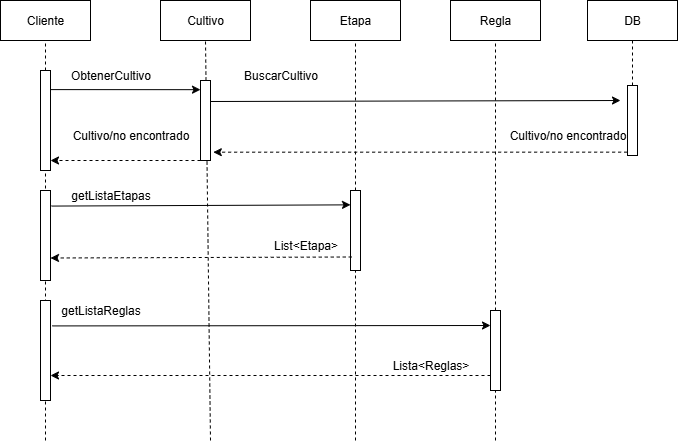

The diagram above was exported from draw.io. Its source (the exported page's mxGraphModel, read from the mxfile embedded in the PNG):
<mxGraphModel dx="1068" dy="468" grid="1" gridSize="10" guides="1" tooltips="1" connect="1" arrows="1" fold="1" page="1" pageScale="1" pageWidth="827" pageHeight="1169" math="0" shadow="0" adaptiveColors="none">
  <root>
    <mxCell id="0" />
    <mxCell id="1" parent="0" />
    <mxCell id="8jxs0UrB-GMW02VDDL4i-13" value="" style="endArrow=none;dashed=1;html=1;rounded=0;entryX=0.5;entryY=1;entryDx=0;entryDy=0;" parent="1" target="ADFTX5Kgt4FP4v_WL64s-16" edge="1">
      <mxGeometry width="50" height="50" relative="1" as="geometry">
        <mxPoint x="360" y="570" as="sourcePoint" />
        <mxPoint x="360" y="130" as="targetPoint" />
        <Array as="points" />
      </mxGeometry>
    </mxCell>
    <mxCell id="ADFTX5Kgt4FP4v_WL64s-2" value="Cliente" style="rounded=0;whiteSpace=wrap;html=1;" parent="1" vertex="1">
      <mxGeometry x="150" y="130" width="90" height="40" as="geometry" />
    </mxCell>
    <mxCell id="ADFTX5Kgt4FP4v_WL64s-11" value="ObtenerCultivo" style="text;html=1;align=center;verticalAlign=middle;resizable=0;points=[];autosize=1;strokeColor=none;fillColor=none;" parent="1" vertex="1">
      <mxGeometry x="210" y="190" width="100" height="30" as="geometry" />
    </mxCell>
    <mxCell id="ADFTX5Kgt4FP4v_WL64s-16" value="Cultivo" style="rounded=0;whiteSpace=wrap;html=1;" parent="1" vertex="1">
      <mxGeometry x="310" y="130" width="90" height="40" as="geometry" />
    </mxCell>
    <mxCell id="hAuQhNbAMyLduJBG2iI0-1" value="" style="endArrow=none;dashed=1;html=1;rounded=0;entryX=0.5;entryY=1;entryDx=0;entryDy=0;" parent="1" source="8jxs0UrB-GMW02VDDL4i-44" target="ADFTX5Kgt4FP4v_WL64s-2" edge="1">
      <mxGeometry width="50" height="50" relative="1" as="geometry">
        <mxPoint x="195" y="450" as="sourcePoint" />
        <mxPoint x="450" y="250" as="targetPoint" />
        <Array as="points" />
      </mxGeometry>
    </mxCell>
    <mxCell id="hAuQhNbAMyLduJBG2iI0-5" value="" style="endArrow=none;dashed=1;html=1;rounded=0;entryX=0.5;entryY=1;entryDx=0;entryDy=0;" parent="1" edge="1">
      <mxGeometry width="50" height="50" relative="1" as="geometry">
        <mxPoint x="505" y="320" as="sourcePoint" />
        <mxPoint x="505" y="170" as="targetPoint" />
        <Array as="points" />
      </mxGeometry>
    </mxCell>
    <mxCell id="8jxs0UrB-GMW02VDDL4i-14" value="" style="endArrow=none;dashed=1;html=1;rounded=0;entryX=0.5;entryY=1;entryDx=0;entryDy=0;" parent="1" target="8jxs0UrB-GMW02VDDL4i-60" edge="1">
      <mxGeometry width="50" height="50" relative="1" as="geometry">
        <mxPoint x="505" y="570" as="sourcePoint" />
        <mxPoint x="505" y="420" as="targetPoint" />
        <Array as="points" />
      </mxGeometry>
    </mxCell>
    <mxCell id="8jxs0UrB-GMW02VDDL4i-17" value="DB" style="rounded=0;whiteSpace=wrap;html=1;" parent="1" vertex="1">
      <mxGeometry x="737" y="130" width="90" height="40" as="geometry" />
    </mxCell>
    <mxCell id="8jxs0UrB-GMW02VDDL4i-22" value="BuscarCultivo" style="text;html=1;align=center;verticalAlign=middle;resizable=0;points=[];autosize=1;strokeColor=none;fillColor=none;" parent="1" vertex="1">
      <mxGeometry x="380" y="190" width="100" height="30" as="geometry" />
    </mxCell>
    <mxCell id="8jxs0UrB-GMW02VDDL4i-45" value="" style="endArrow=none;dashed=1;html=1;rounded=0;entryX=0.5;entryY=1;entryDx=0;entryDy=0;" parent="1" target="8jxs0UrB-GMW02VDDL4i-44" edge="1">
      <mxGeometry width="50" height="50" relative="1" as="geometry">
        <mxPoint x="195" y="570" as="sourcePoint" />
        <mxPoint x="195" y="100" as="targetPoint" />
        <Array as="points" />
      </mxGeometry>
    </mxCell>
    <mxCell id="8jxs0UrB-GMW02VDDL4i-44" value="" style="rounded=0;whiteSpace=wrap;html=1;" parent="1" vertex="1">
      <mxGeometry x="190" y="200" width="10" height="100" as="geometry" />
    </mxCell>
    <mxCell id="8jxs0UrB-GMW02VDDL4i-46" value="" style="rounded=0;whiteSpace=wrap;html=1;" parent="1" vertex="1">
      <mxGeometry x="350" y="210" width="10" height="80" as="geometry" />
    </mxCell>
    <mxCell id="8jxs0UrB-GMW02VDDL4i-47" value="" style="endArrow=classic;html=1;rounded=0;entryX=0;entryY=0.5;entryDx=0;entryDy=0;exitX=0.995;exitY=0.191;exitDx=0;exitDy=0;exitPerimeter=0;" parent="1" source="8jxs0UrB-GMW02VDDL4i-44" edge="1">
      <mxGeometry width="50" height="50" relative="1" as="geometry">
        <mxPoint x="60" y="219.17000000000002" as="sourcePoint" />
        <mxPoint x="350" y="219.17000000000002" as="targetPoint" />
      </mxGeometry>
    </mxCell>
    <mxCell id="8jxs0UrB-GMW02VDDL4i-50" value="" style="endArrow=classic;html=1;rounded=0;exitX=1;exitY=0.5;exitDx=0;exitDy=0;" parent="1" edge="1">
      <mxGeometry width="50" height="50" relative="1" as="geometry">
        <mxPoint x="360" y="231" as="sourcePoint" />
        <mxPoint x="770" y="230" as="targetPoint" />
      </mxGeometry>
    </mxCell>
    <mxCell id="8jxs0UrB-GMW02VDDL4i-51" value="" style="endArrow=classic;html=1;rounded=0;dashed=1;entryX=1.279;entryY=0.896;entryDx=0;entryDy=0;entryPerimeter=0;exitX=0.926;exitY=1.055;exitDx=0;exitDy=0;exitPerimeter=0;" parent="1" target="8jxs0UrB-GMW02VDDL4i-46" edge="1" source="8jxs0UrB-GMW02VDDL4i-52">
      <mxGeometry relative="1" as="geometry">
        <mxPoint x="760" y="282" as="sourcePoint" />
        <mxPoint x="370" y="280" as="targetPoint" />
      </mxGeometry>
    </mxCell>
    <mxCell id="8jxs0UrB-GMW02VDDL4i-52" value="Cultivo/no encontrado" style="text;html=1;align=center;verticalAlign=middle;resizable=0;points=[];autosize=1;strokeColor=none;fillColor=none;" parent="1" vertex="1">
      <mxGeometry x="647" y="250" width="140" height="30" as="geometry" />
    </mxCell>
    <mxCell id="8jxs0UrB-GMW02VDDL4i-53" value="Cultivo/no encontrado" style="text;html=1;align=center;verticalAlign=middle;resizable=0;points=[];autosize=1;strokeColor=none;fillColor=none;" parent="1" vertex="1">
      <mxGeometry x="210" y="250" width="140" height="30" as="geometry" />
    </mxCell>
    <mxCell id="8jxs0UrB-GMW02VDDL4i-54" value="" style="endArrow=classic;html=1;rounded=0;dashed=1;exitX=0;exitY=0.75;exitDx=0;exitDy=0;" parent="1" edge="1">
      <mxGeometry relative="1" as="geometry">
        <mxPoint x="350" y="290" as="sourcePoint" />
        <mxPoint x="200" y="290" as="targetPoint" />
      </mxGeometry>
    </mxCell>
    <mxCell id="8jxs0UrB-GMW02VDDL4i-57" value="Etapa" style="rounded=0;whiteSpace=wrap;html=1;" parent="1" vertex="1">
      <mxGeometry x="460" y="130" width="90" height="40" as="geometry" />
    </mxCell>
    <mxCell id="8jxs0UrB-GMW02VDDL4i-58" value="" style="endArrow=none;dashed=1;html=1;rounded=0;entryX=0.5;entryY=1;entryDx=0;entryDy=0;" parent="1" source="8jxs0UrB-GMW02VDDL4i-72" target="8jxs0UrB-GMW02VDDL4i-81" edge="1">
      <mxGeometry width="50" height="50" relative="1" as="geometry">
        <mxPoint x="645" y="720" as="sourcePoint" />
        <mxPoint x="645" y="190" as="targetPoint" />
        <Array as="points" />
      </mxGeometry>
    </mxCell>
    <mxCell id="8jxs0UrB-GMW02VDDL4i-59" value="" style="rounded=0;whiteSpace=wrap;html=1;" parent="1" vertex="1">
      <mxGeometry x="190" y="320" width="10" height="90" as="geometry" />
    </mxCell>
    <mxCell id="8jxs0UrB-GMW02VDDL4i-60" value="" style="rounded=0;whiteSpace=wrap;html=1;" parent="1" vertex="1">
      <mxGeometry x="500" y="320" width="10" height="80" as="geometry" />
    </mxCell>
    <mxCell id="8jxs0UrB-GMW02VDDL4i-61" value="" style="endArrow=classic;html=1;rounded=0;entryX=0;entryY=0.337;entryDx=0;entryDy=0;exitX=1.093;exitY=0.173;exitDx=0;exitDy=0;entryPerimeter=0;exitPerimeter=0;" parent="1" source="8jxs0UrB-GMW02VDDL4i-59" edge="1">
      <mxGeometry width="50" height="50" relative="1" as="geometry">
        <mxPoint x="60" y="335.65" as="sourcePoint" />
        <mxPoint x="500" y="334.35" as="targetPoint" />
      </mxGeometry>
    </mxCell>
    <mxCell id="8jxs0UrB-GMW02VDDL4i-62" value="getListaEtapas" style="text;html=1;align=center;verticalAlign=middle;resizable=0;points=[];autosize=1;strokeColor=none;fillColor=none;" parent="1" vertex="1">
      <mxGeometry x="210" y="310" width="100" height="30" as="geometry" />
    </mxCell>
    <mxCell id="8jxs0UrB-GMW02VDDL4i-67" value="" style="endArrow=classic;html=1;rounded=0;dashed=1;entryX=1;entryY=0.75;entryDx=0;entryDy=0;exitX=1.014;exitY=0.883;exitDx=0;exitDy=0;exitPerimeter=0;" parent="1" source="8jxs0UrB-GMW02VDDL4i-70" target="8jxs0UrB-GMW02VDDL4i-59" edge="1">
      <mxGeometry relative="1" as="geometry">
        <mxPoint x="500" y="390" as="sourcePoint" />
        <mxPoint x="210" y="390" as="targetPoint" />
      </mxGeometry>
    </mxCell>
    <mxCell id="8jxs0UrB-GMW02VDDL4i-70" value="List&amp;lt;Etapa&amp;gt;" style="text;html=1;align=center;verticalAlign=middle;resizable=0;points=[];autosize=1;strokeColor=none;fillColor=none;" parent="1" vertex="1">
      <mxGeometry x="410" y="360" width="90" height="30" as="geometry" />
    </mxCell>
    <mxCell id="8jxs0UrB-GMW02VDDL4i-73" value="" style="endArrow=none;dashed=1;html=1;rounded=0;entryX=0.5;entryY=1;entryDx=0;entryDy=0;" parent="1" target="8jxs0UrB-GMW02VDDL4i-72" edge="1">
      <mxGeometry width="50" height="50" relative="1" as="geometry">
        <mxPoint x="645" y="570" as="sourcePoint" />
        <mxPoint x="645" y="100" as="targetPoint" />
        <Array as="points" />
      </mxGeometry>
    </mxCell>
    <mxCell id="8jxs0UrB-GMW02VDDL4i-72" value="" style="rounded=0;whiteSpace=wrap;html=1;" parent="1" vertex="1">
      <mxGeometry x="640" y="440" width="10" height="80" as="geometry" />
    </mxCell>
    <mxCell id="8jxs0UrB-GMW02VDDL4i-74" value="" style="rounded=0;whiteSpace=wrap;html=1;" parent="1" vertex="1">
      <mxGeometry x="190" y="430" width="10" height="100" as="geometry" />
    </mxCell>
    <mxCell id="8jxs0UrB-GMW02VDDL4i-76" value="" style="endArrow=classic;html=1;rounded=0;exitX=0.017;exitY=1.014;exitDx=0;exitDy=0;exitPerimeter=0;" parent="1" source="8jxs0UrB-GMW02VDDL4i-77" edge="1">
      <mxGeometry width="50" height="50" relative="1" as="geometry">
        <mxPoint x="60" y="455.29999999999995" as="sourcePoint" />
        <mxPoint x="640" y="455" as="targetPoint" />
      </mxGeometry>
    </mxCell>
    <mxCell id="8jxs0UrB-GMW02VDDL4i-77" value="getListaReglas" style="text;html=1;align=center;verticalAlign=middle;resizable=0;points=[];autosize=1;strokeColor=none;fillColor=none;" parent="1" vertex="1">
      <mxGeometry x="200" y="425" width="100" height="30" as="geometry" />
    </mxCell>
    <mxCell id="8jxs0UrB-GMW02VDDL4i-78" value="" style="endArrow=classic;html=1;rounded=0;dashed=1;entryX=1;entryY=0.75;entryDx=0;entryDy=0;" parent="1" target="8jxs0UrB-GMW02VDDL4i-74" edge="1">
      <mxGeometry relative="1" as="geometry">
        <mxPoint x="640" y="505" as="sourcePoint" />
        <mxPoint x="194" y="513" as="targetPoint" />
      </mxGeometry>
    </mxCell>
    <mxCell id="8jxs0UrB-GMW02VDDL4i-79" value="Lista&amp;lt;Reglas&amp;gt;" style="text;html=1;align=center;verticalAlign=middle;resizable=0;points=[];autosize=1;strokeColor=none;fillColor=none;" parent="1" vertex="1">
      <mxGeometry x="530" y="480" width="100" height="30" as="geometry" />
    </mxCell>
    <mxCell id="8jxs0UrB-GMW02VDDL4i-81" value="Regla" style="rounded=0;whiteSpace=wrap;html=1;" parent="1" vertex="1">
      <mxGeometry x="600" y="130" width="90" height="40" as="geometry" />
    </mxCell>
    <mxCell id="8jxs0UrB-GMW02VDDL4i-82" value="" style="endArrow=none;dashed=1;html=1;rounded=0;entryX=0.5;entryY=1;entryDx=0;entryDy=0;" parent="1" source="8jxs0UrB-GMW02VDDL4i-48" edge="1" target="8jxs0UrB-GMW02VDDL4i-17">
      <mxGeometry width="50" height="50" relative="1" as="geometry">
        <mxPoint x="780" y="840" as="sourcePoint" />
        <mxPoint x="782" y="180" as="targetPoint" />
        <Array as="points" />
      </mxGeometry>
    </mxCell>
    <mxCell id="8jxs0UrB-GMW02VDDL4i-48" value="" style="rounded=0;whiteSpace=wrap;html=1;" parent="1" vertex="1">
      <mxGeometry x="777" y="215" width="10" height="70" as="geometry" />
    </mxCell>
  </root>
</mxGraphModel>